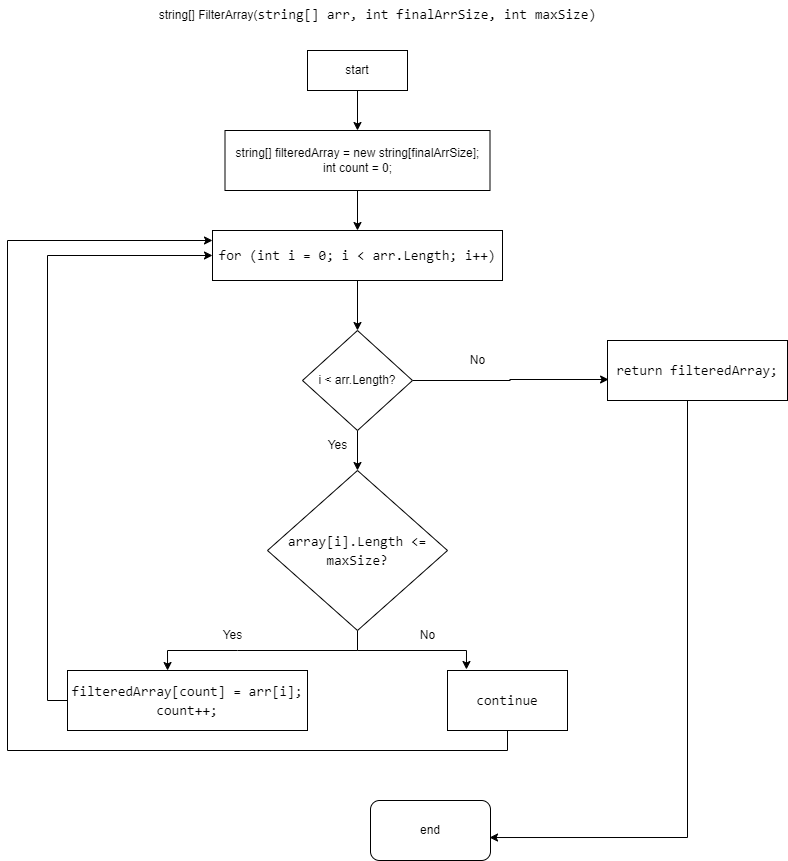

The diagram above was exported from draw.io. Its source (the exported page's mxGraphModel, read from the mxfile embedded in the PNG):
<mxGraphModel dx="1434" dy="764" grid="1" gridSize="10" guides="1" tooltips="1" connect="1" arrows="1" fold="1" page="1" pageScale="1" pageWidth="850" pageHeight="1100" math="0" shadow="0">
  <root>
    <mxCell id="0" />
    <mxCell id="1" parent="0" />
    <mxCell id="bTyZvCUXn4MMmEs16BEu-1" value="string[] FilterArray(&lt;span style=&quot;font-family: Consolas, &amp;quot;Courier New&amp;quot;, monospace; font-size: 14px;&quot;&gt;string&lt;/span&gt;&lt;span style=&quot;font-family: Consolas, &amp;quot;Courier New&amp;quot;, monospace; font-size: 14px;&quot;&gt;[] &lt;/span&gt;&lt;span style=&quot;font-family: Consolas, &amp;quot;Courier New&amp;quot;, monospace; font-size: 14px;&quot;&gt;arr&lt;/span&gt;&lt;span style=&quot;font-family: Consolas, &amp;quot;Courier New&amp;quot;, monospace; font-size: 14px;&quot;&gt;, &lt;/span&gt;&lt;span style=&quot;font-family: Consolas, &amp;quot;Courier New&amp;quot;, monospace; font-size: 14px;&quot;&gt;int&lt;/span&gt;&lt;span style=&quot;font-family: Consolas, &amp;quot;Courier New&amp;quot;, monospace; font-size: 14px;&quot;&gt; &lt;/span&gt;&lt;span style=&quot;font-family: Consolas, &amp;quot;Courier New&amp;quot;, monospace; font-size: 14px;&quot;&gt;finalArrSize&lt;/span&gt;&lt;span style=&quot;font-family: Consolas, &amp;quot;Courier New&amp;quot;, monospace; font-size: 14px;&quot;&gt;, &lt;/span&gt;&lt;span style=&quot;font-family: Consolas, &amp;quot;Courier New&amp;quot;, monospace; font-size: 14px;&quot;&gt;int&lt;/span&gt;&lt;span style=&quot;font-family: Consolas, &amp;quot;Courier New&amp;quot;, monospace; font-size: 14px;&quot;&gt; &lt;/span&gt;&lt;span style=&quot;font-family: Consolas, &amp;quot;Courier New&amp;quot;, monospace; font-size: 14px;&quot;&gt;maxSize&lt;/span&gt;&lt;span style=&quot;font-family: Consolas, &amp;quot;Courier New&amp;quot;, monospace; font-size: 14px;&quot;&gt;)&lt;/span&gt;" style="text;html=1;align=center;verticalAlign=middle;resizable=0;points=[];autosize=1;strokeColor=none;fillColor=none;" vertex="1" parent="1">
      <mxGeometry x="170" y="10" width="460" height="30" as="geometry" />
    </mxCell>
    <mxCell id="bTyZvCUXn4MMmEs16BEu-21" style="edgeStyle=orthogonalEdgeStyle;rounded=0;orthogonalLoop=1;jettySize=auto;html=1;entryX=0.5;entryY=0;entryDx=0;entryDy=0;" edge="1" parent="1" source="bTyZvCUXn4MMmEs16BEu-2" target="bTyZvCUXn4MMmEs16BEu-3">
      <mxGeometry relative="1" as="geometry" />
    </mxCell>
    <mxCell id="bTyZvCUXn4MMmEs16BEu-2" value="start" style="rounded=0;whiteSpace=wrap;html=1;" vertex="1" parent="1">
      <mxGeometry x="330" y="60" width="100" height="40" as="geometry" />
    </mxCell>
    <mxCell id="bTyZvCUXn4MMmEs16BEu-22" style="edgeStyle=orthogonalEdgeStyle;rounded=0;orthogonalLoop=1;jettySize=auto;html=1;entryX=0.5;entryY=0;entryDx=0;entryDy=0;" edge="1" parent="1" source="bTyZvCUXn4MMmEs16BEu-3" target="bTyZvCUXn4MMmEs16BEu-5">
      <mxGeometry relative="1" as="geometry" />
    </mxCell>
    <mxCell id="bTyZvCUXn4MMmEs16BEu-3" value="string[] filteredArray = new string[finalArrSize];&lt;br&gt;int count = 0;" style="rounded=0;whiteSpace=wrap;html=1;" vertex="1" parent="1">
      <mxGeometry x="247.5" y="140" width="265" height="60" as="geometry" />
    </mxCell>
    <mxCell id="bTyZvCUXn4MMmEs16BEu-23" style="edgeStyle=orthogonalEdgeStyle;rounded=0;orthogonalLoop=1;jettySize=auto;html=1;entryX=0.5;entryY=0;entryDx=0;entryDy=0;" edge="1" parent="1" source="bTyZvCUXn4MMmEs16BEu-5" target="bTyZvCUXn4MMmEs16BEu-15">
      <mxGeometry relative="1" as="geometry" />
    </mxCell>
    <mxCell id="bTyZvCUXn4MMmEs16BEu-5" value="&lt;div style=&quot;font-family: Consolas, &amp;quot;Courier New&amp;quot;, monospace; font-size: 14px; line-height: 19px;&quot;&gt;&lt;span style=&quot;background-color: rgb(255, 255, 255);&quot;&gt;for (int i = 0; i &amp;lt; arr.Length; i++)&lt;/span&gt;&lt;/div&gt;" style="rounded=0;whiteSpace=wrap;html=1;" vertex="1" parent="1">
      <mxGeometry x="235" y="240" width="290" height="50" as="geometry" />
    </mxCell>
    <mxCell id="bTyZvCUXn4MMmEs16BEu-10" style="edgeStyle=orthogonalEdgeStyle;rounded=0;orthogonalLoop=1;jettySize=auto;html=1;exitX=0.5;exitY=1;exitDx=0;exitDy=0;entryX=0.158;entryY=-0.017;entryDx=0;entryDy=0;entryPerimeter=0;" edge="1" parent="1" source="bTyZvCUXn4MMmEs16BEu-6" target="bTyZvCUXn4MMmEs16BEu-8">
      <mxGeometry relative="1" as="geometry" />
    </mxCell>
    <mxCell id="bTyZvCUXn4MMmEs16BEu-6" value="&lt;div style=&quot;font-family: Consolas, &amp;quot;Courier New&amp;quot;, monospace; font-size: 14px; line-height: 19px;&quot;&gt;&lt;span style=&quot;background-color: rgb(255, 255, 255);&quot;&gt;array[i].Length &amp;lt;= maxSize?&lt;/span&gt;&lt;/div&gt;" style="rhombus;whiteSpace=wrap;html=1;" vertex="1" parent="1">
      <mxGeometry x="290" y="480" width="180" height="160" as="geometry" />
    </mxCell>
    <mxCell id="bTyZvCUXn4MMmEs16BEu-19" style="edgeStyle=orthogonalEdgeStyle;rounded=0;orthogonalLoop=1;jettySize=auto;html=1;" edge="1" parent="1" source="bTyZvCUXn4MMmEs16BEu-8">
      <mxGeometry relative="1" as="geometry">
        <mxPoint x="235" y="250" as="targetPoint" />
        <Array as="points">
          <mxPoint x="530" y="760" />
          <mxPoint x="30" y="760" />
          <mxPoint x="30" y="250" />
          <mxPoint x="235" y="250" />
        </Array>
      </mxGeometry>
    </mxCell>
    <mxCell id="bTyZvCUXn4MMmEs16BEu-8" value="&lt;div style=&quot;font-family: Consolas, &amp;quot;Courier New&amp;quot;, monospace; font-size: 14px; line-height: 19px;&quot;&gt;&lt;span style=&quot;background-color: rgb(255, 255, 255);&quot;&gt;continue&lt;/span&gt;&lt;/div&gt;" style="rounded=0;whiteSpace=wrap;html=1;" vertex="1" parent="1">
      <mxGeometry x="470" y="680" width="120" height="60" as="geometry" />
    </mxCell>
    <mxCell id="bTyZvCUXn4MMmEs16BEu-13" style="edgeStyle=orthogonalEdgeStyle;rounded=0;orthogonalLoop=1;jettySize=auto;html=1;entryX=0;entryY=0.5;entryDx=0;entryDy=0;" edge="1" parent="1" source="bTyZvCUXn4MMmEs16BEu-9" target="bTyZvCUXn4MMmEs16BEu-5">
      <mxGeometry relative="1" as="geometry">
        <Array as="points">
          <mxPoint x="70" y="710" />
          <mxPoint x="70" y="265" />
        </Array>
      </mxGeometry>
    </mxCell>
    <mxCell id="bTyZvCUXn4MMmEs16BEu-9" value="&lt;div style=&quot;font-family: Consolas, &amp;quot;Courier New&amp;quot;, monospace; font-size: 14px; line-height: 19px;&quot;&gt;&lt;div style=&quot;&quot;&gt;&lt;span style=&quot;background-color: rgb(255, 255, 255);&quot;&gt;filteredArray[count] = arr[i];&lt;/span&gt;&lt;/div&gt;&lt;div style=&quot;&quot;&gt;&lt;span style=&quot;background-color: rgb(255, 255, 255);&quot;&gt;count++;&lt;/span&gt;&lt;/div&gt;&lt;/div&gt;" style="rounded=0;whiteSpace=wrap;html=1;" vertex="1" parent="1">
      <mxGeometry x="90" y="680" width="240" height="60" as="geometry" />
    </mxCell>
    <mxCell id="bTyZvCUXn4MMmEs16BEu-11" value="" style="endArrow=classic;html=1;rounded=0;entryX=0.417;entryY=0;entryDx=0;entryDy=0;entryPerimeter=0;" edge="1" parent="1" target="bTyZvCUXn4MMmEs16BEu-9">
      <mxGeometry width="50" height="50" relative="1" as="geometry">
        <mxPoint x="380" y="660" as="sourcePoint" />
        <mxPoint x="370" y="700" as="targetPoint" />
        <Array as="points">
          <mxPoint x="260" y="660" />
          <mxPoint x="190" y="660" />
        </Array>
      </mxGeometry>
    </mxCell>
    <mxCell id="bTyZvCUXn4MMmEs16BEu-24" style="edgeStyle=orthogonalEdgeStyle;rounded=0;orthogonalLoop=1;jettySize=auto;html=1;entryX=0.006;entryY=0.65;entryDx=0;entryDy=0;entryPerimeter=0;" edge="1" parent="1" source="bTyZvCUXn4MMmEs16BEu-15" target="bTyZvCUXn4MMmEs16BEu-16">
      <mxGeometry relative="1" as="geometry" />
    </mxCell>
    <mxCell id="bTyZvCUXn4MMmEs16BEu-25" style="edgeStyle=orthogonalEdgeStyle;rounded=0;orthogonalLoop=1;jettySize=auto;html=1;entryX=0.5;entryY=0;entryDx=0;entryDy=0;" edge="1" parent="1" source="bTyZvCUXn4MMmEs16BEu-15" target="bTyZvCUXn4MMmEs16BEu-6">
      <mxGeometry relative="1" as="geometry" />
    </mxCell>
    <mxCell id="bTyZvCUXn4MMmEs16BEu-15" value="i &amp;lt; arr.Length?" style="rhombus;whiteSpace=wrap;html=1;" vertex="1" parent="1">
      <mxGeometry x="325" y="340" width="110" height="100" as="geometry" />
    </mxCell>
    <mxCell id="bTyZvCUXn4MMmEs16BEu-26" style="edgeStyle=orthogonalEdgeStyle;rounded=0;orthogonalLoop=1;jettySize=auto;html=1;entryX=0.992;entryY=0.617;entryDx=0;entryDy=0;entryPerimeter=0;" edge="1" parent="1" source="bTyZvCUXn4MMmEs16BEu-16" target="bTyZvCUXn4MMmEs16BEu-17">
      <mxGeometry relative="1" as="geometry">
        <Array as="points">
          <mxPoint x="710" y="847" />
        </Array>
      </mxGeometry>
    </mxCell>
    <mxCell id="bTyZvCUXn4MMmEs16BEu-16" value="&lt;div style=&quot;font-family: Consolas, &amp;quot;Courier New&amp;quot;, monospace; font-size: 14px; line-height: 19px;&quot;&gt;&lt;span style=&quot;background-color: rgb(255, 255, 255);&quot;&gt;return filteredArray;&lt;/span&gt;&lt;/div&gt;" style="rounded=0;whiteSpace=wrap;html=1;" vertex="1" parent="1">
      <mxGeometry x="630" y="350" width="180" height="60" as="geometry" />
    </mxCell>
    <mxCell id="bTyZvCUXn4MMmEs16BEu-17" value="end" style="rounded=1;whiteSpace=wrap;html=1;" vertex="1" parent="1">
      <mxGeometry x="393" y="810" width="120" height="60" as="geometry" />
    </mxCell>
    <mxCell id="bTyZvCUXn4MMmEs16BEu-27" value="Yes" style="text;html=1;align=center;verticalAlign=middle;resizable=0;points=[];autosize=1;strokeColor=none;fillColor=none;" vertex="1" parent="1">
      <mxGeometry x="340" y="440" width="40" height="30" as="geometry" />
    </mxCell>
    <mxCell id="bTyZvCUXn4MMmEs16BEu-28" value="No" style="text;html=1;align=center;verticalAlign=middle;resizable=0;points=[];autosize=1;strokeColor=none;fillColor=none;" vertex="1" parent="1">
      <mxGeometry x="480" y="355" width="40" height="30" as="geometry" />
    </mxCell>
    <mxCell id="bTyZvCUXn4MMmEs16BEu-29" value="Yes" style="text;html=1;align=center;verticalAlign=middle;resizable=0;points=[];autosize=1;strokeColor=none;fillColor=none;" vertex="1" parent="1">
      <mxGeometry x="235" y="630" width="40" height="30" as="geometry" />
    </mxCell>
    <mxCell id="bTyZvCUXn4MMmEs16BEu-30" value="No" style="text;html=1;align=center;verticalAlign=middle;resizable=0;points=[];autosize=1;strokeColor=none;fillColor=none;" vertex="1" parent="1">
      <mxGeometry x="430" y="630" width="40" height="30" as="geometry" />
    </mxCell>
  </root>
</mxGraphModel>